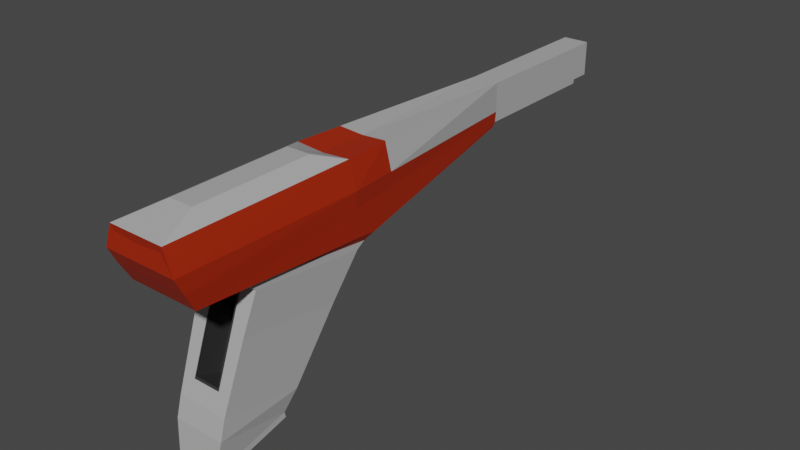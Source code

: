 # Source: zappergun_with_hole.blend  (saved by Blender 4.0.36; exported with 4.5.12 LTS)
import bpy
from mathutils import Matrix  # noqa: F401  (used for matrix-valued properties, if any)

bpy.ops.wm.read_factory_settings(use_empty=True)
scene = bpy.context.scene
scene.name = 'Scene'

# ---- collections
col_collection = bpy.data.collections.new('Collection'); scene.collection.children.link(col_collection)
col_zapper_body = bpy.data.collections.new('Zapper body'); col_collection.children.link(col_zapper_body)

# ---- images (referenced by path relative to the original .blend; pixels are not part of the script)
import os
ASSET_DIR = os.environ.get("B2B_ASSET_DIR", "")  # directory of the original .blend (textures are referenced by path, not embedded)
HERE = os.path.dirname(os.path.abspath(__file__))  # packed textures are extracted next to this script under _unpacked/

def load_image(name, relpath, width, height, colorspace="sRGB"):
    """Load a texture the original file referenced (path relative to the .blend, or extracted next to this script)."""
    p = next((c for c in (os.path.join(HERE, relpath), os.path.join(ASSET_DIR, relpath)) if relpath and os.path.exists(c)), "")
    if p:
        img = bpy.data.images.load(p, check_existing=True)
        img.name = name
    else:  # same state as the original file: an image datablock whose file is absent (Cycles renders it pink)
        img = bpy.data.images.new(name, width, height)
        img.source = "FILE"
        img.filepath = "//" + (relpath or name)
    img.colorspace_settings.name = colorspace
    return img
img_zapper = load_image('zapper', '', 2042, 2042, 'sRGB')

# ---- materials (node trees are filled in below, after node groups)
mat_material_005 = bpy.data.materials.new('Material.005')
mat_material_005.use_transparent_shadow = False
mat_material_001 = bpy.data.materials.new('Material.001')
mat_material_001.use_transparent_shadow = False
mat_material_002 = bpy.data.materials.new('Material.002')
mat_material_002.use_transparent_shadow = False
mat_material_003 = bpy.data.materials.new('Material.003')
mat_material_003.use_transparent_shadow = False

# ---- material node trees
mat_material_005.use_nodes = True; mat_material_005.node_tree.nodes.clear()
_N = mat_material_005.node_tree.nodes; _L = mat_material_005.node_tree.links
n0 = _N.new('ShaderNodeOutputMaterial'); n0.name = 'Material Output'; n0.location = (300, 300)
n1 = _N.new('ShaderNodeBsdfPrincipled'); n1.name = 'Principled BSDF'; n1.location = (10, 300)
n1.inputs[0].default_value = (0.03273, 0.03273, 0.03273, 1.0)
n1.inputs[3].default_value = 1.45
_L.new(n1.outputs[0], n0.inputs[0])
n0.is_active_output = True
mat_material_001.use_nodes = True; mat_material_001.node_tree.nodes.clear()
_N = mat_material_001.node_tree.nodes; _L = mat_material_001.node_tree.links
n0 = _N.new('ShaderNodeBsdfPrincipled'); n0.name = 'Principled BSDF'; n0.location = (10, 300)
n0.distribution = 'GGX'
n0.subsurface_method = 'RANDOM_WALK_SKIN'
n0.inputs[3].default_value = 1.45
n0.inputs[27].default_value = (0.0, 0.0, 0.0, 1.0)
n0.inputs[28].default_value = 1.0
n1 = _N.new('ShaderNodeOutputMaterial'); n1.name = 'Material Output'; n1.location = (300, 300)
n2 = _N.new('ShaderNodeTexImage'); n2.name = 'Image Texture'; n2.location = (-351, 232)
n2.image = img_zapper
_L.new(n0.outputs[0], n1.inputs[0])
_L.new(n2.outputs[0], n0.inputs[0])
n1.is_active_output = True
mat_material_002.use_nodes = True; mat_material_002.node_tree.nodes.clear()
_N = mat_material_002.node_tree.nodes; _L = mat_material_002.node_tree.links
n0 = _N.new('ShaderNodeBsdfPrincipled'); n0.name = 'Principled BSDF'; n0.location = (10, 300)
n0.distribution = 'GGX'
n0.subsurface_method = 'RANDOM_WALK_SKIN'
n0.inputs[0].default_value = (0.3757, 0.01935, 0.0, 1.0)
n0.inputs[3].default_value = 1.45
n0.inputs[27].default_value = (0.0, 0.0, 0.0, 1.0)
n0.inputs[28].default_value = 1.0
n1 = _N.new('ShaderNodeOutputMaterial'); n1.name = 'Material Output'; n1.location = (300, 300)
_L.new(n0.outputs[0], n1.inputs[0])
n1.is_active_output = True
mat_material_003.use_nodes = True; mat_material_003.node_tree.nodes.clear()
_N = mat_material_003.node_tree.nodes; _L = mat_material_003.node_tree.links
n0 = _N.new('ShaderNodeBsdfPrincipled'); n0.name = 'Principled BSDF'; n0.location = (10, 300)
n0.distribution = 'GGX'
n0.subsurface_method = 'RANDOM_WALK_SKIN'
n0.inputs[0].default_value = (0.4385, 0.4385, 0.4385, 1.0)
n0.inputs[3].default_value = 1.45
n0.inputs[27].default_value = (0.0, 0.0, 0.0, 1.0)
n0.inputs[28].default_value = 1.0
n1 = _N.new('ShaderNodeOutputMaterial'); n1.name = 'Material Output'; n1.location = (300, 300)
_L.new(n0.outputs[0], n1.inputs[0])
n1.is_active_output = True

# ---- world
world_world = bpy.data.worlds.new('World'); scene.world = world_world
world_world.use_nodes = True; world_world.node_tree.nodes.clear()
_N = world_world.node_tree.nodes; _L = world_world.node_tree.links
n0 = _N.new('ShaderNodeOutputWorld'); n0.name = 'World Output'; n0.location = (300, 300)
n1 = _N.new('ShaderNodeBackground'); n1.name = 'Background'; n1.location = (10, 300)
n1.inputs[0].default_value = (0.05088, 0.05088, 0.05088, 1.0)
_L.new(n1.outputs[0], n0.inputs[0])
n0.is_active_output = True
world_world.color = (0.05088, 0.05088, 0.05088)
world_world.use_sun_shadow = False
world_world.sun_shadow_jitter_overblur = 0.0

# ---- meshes
me_cube = bpy.data.meshes.new('Cube')
me_cube.from_pydata([(-0.119, -1.362, 0.3259), (-0.119, -1.117, 0.9863), (-0.119, -1.126, 0.2386), (-0.1119, -1.135, 0.2645), (-0.119, -0.8814, 0.899), (-0.1119, -0.9053, 0.8854), (0.119, -1.362, 0.3259), (0.119, -1.117, 0.9863), (0.119, -1.126, 0.2386), (0.1119, -1.135, 0.2645), (0.119, -0.8814, 0.899), (0.1119, -0.9053, 0.8854), (0.1119, -1.354, 0.3456), (0.1119, -1.124, 0.9665), (-0.1119, -1.354, 0.3456), (-0.1119, -1.124, 0.9665), (-0.1246, -1.368, 0.2886), (0.1099, 1.798, 1.641), (0.1099, 3.187, 1.641), (-0.1246, -1.083, 1.056), (-0.1246, -1.043, 0.1684), (-0.1246, -0.7586, 0.9362), (0.0, 1.798, 1.641), (0.1246, -1.368, 0.2886), (0.1246, -1.083, 1.056), (0.0, 3.187, 1.641), (0.1246, -1.043, 0.1684), (0.1246, -0.7586, 0.9362), (0.2469, -0.1523, 1.659), (0.0, -0.1523, 1.641), (0.2469, -1.787, 1.651), (0.0, -1.787, 1.651), (0.1099, 1.798, 1.389), (0.1099, 3.187, 1.338), (0.3182, -0.1523, 1.439), (0.3182, -1.78, 1.448), (0.1099, 3.008, 1.641), (0.0, 3.008, 1.641), (0.1099, 3.008, 1.338), (0.1099, 1.788, 1.301), (0.3083, -0.1521, 1.301), (0.3155, -1.706, 1.303), (0.1099, 2.999, 1.301), (0.1099, 1.758, 1.265), (0.2913, 0.05393, 1.036), (0.301, -1.622, 1.153), (0.1074, -0.3908, 1.738), (0.0, -0.3908, 1.738), (0.1074, -1.426, 1.732), (0.0, -1.426, 1.732), (0.1859, -0.83, -0.1175), (0.2204, -1.46, 0.001961), (0.2592, -1.088, 1.043), (0.2592, -0.09555, 0.9358), (0.2592, -0.02081, 0.9818), (0.2592, -1.155, 1.108), (0.2204, -1.412, 0.1739), (0.2204, -0.7275, 0.05419), (0.1859, -0.819, -0.1638), (0.1859, -1.499, -0.2659), (0.1859, -1.03, -0.2136), (0.1859, -1.278, -0.2711), (-0.1188, 1.798, 1.641), (-0.1188, 3.187, 1.641), (-0.2438, -0.1523, 1.659), (-0.2438, -1.787, 1.651), (-0.1188, 1.798, 1.389), (-0.1188, 3.187, 1.338), (-0.326, -0.1523, 1.439), (-0.326, -1.78, 1.448), (-0.1188, 3.008, 1.641), (-0.1188, 3.008, 1.338), (-0.1188, 1.788, 1.301), (-0.3239, -0.1521, 1.301), (-0.3305, -1.706, 1.303), (-0.1188, 2.999, 1.301), (-0.1188, 1.758, 1.265), (-0.297, 0.05393, 1.036), (-0.3128, -1.622, 1.153), (-0.1038, -0.3908, 1.738), (-0.1038, -1.426, 1.732), (-0.1883, -0.83, -0.1175), (-0.2258, -1.46, 0.001961), (-0.2681, -1.088, 1.043), (-0.2681, -0.09555, 0.9358), (-0.2681, -0.02081, 0.9818), (-0.2681, -1.155, 1.108), (-0.2258, -1.412, 0.1739), (-0.2258, -0.7275, 0.05419), (-0.1883, -0.819, -0.1638), (-0.1883, -1.499, -0.2659), (-0.1883, -1.03, -0.2136), (-0.1883, -1.278, -0.2711), (0.06743, 3.187, 1.599), (-0.001245, 3.187, 1.581), (0.003783, -0.1638, 1.583), (0.214, -1.776, 1.595), (-0.03982, -1.771, 1.576), (0.006294, 3.187, 1.338), (0.1992, -1.78, 1.448), (0.006294, 3.008, 1.338), (0.006368, 1.786, 1.3), (0.1992, -1.706, 1.303), (0.006294, 2.999, 1.301), (0.0501, 1.753, 1.262), (0.0932, 0.05117, 1.026), (0.1992, -1.622, 1.153), (0.02445, -0.4012, 1.684), (0.02518, -1.419, 1.678), (0.1433, -0.83, -0.1175), (0.1696, -1.46, 0.001961), (0.1992, -1.088, 1.043), (0.0838, -0.09555, 0.9358), (0.0838, -0.02081, 0.9818), (0.1992, -1.155, 1.108), (0.1696, -1.412, 0.1739), (0.1696, -0.7275, 0.05419), (0.1433, -0.819, -0.1638), (0.1433, -1.499, -0.2659), (0.1433, -1.03, -0.2136), (0.1433, -1.278, -0.2711), (-0.07634, 3.187, 1.599), (-0.2229, -1.776, 1.595), (-0.01396, 3.187, 1.338), (-0.1633, -1.78, 1.448), (-0.01396, 3.008, 1.338), (-0.01403, 1.786, 1.3), (-0.1633, -1.706, 1.303), (-0.01396, 2.999, 1.301), (-0.06088, 1.753, 1.262), (-0.08193, 0.05117, 1.026), (-0.1633, -1.622, 1.153), (-0.143, -0.83, -0.1175), (-0.1372, -1.46, 0.001961), (-0.1633, -1.088, 1.043), (-0.0819, -0.09555, 0.9358), (-0.0819, -0.02081, 0.9818), (-0.1633, -1.155, 1.108), (-0.1372, -1.412, 0.1739), (-0.1662, -0.7275, 0.05419), (-0.143, -0.819, -0.1638), (-0.1139, -1.499, -0.2659), (-0.143, -1.03, -0.2136), (-0.143, -1.278, -0.2711), (0.2378, -0.3319, 0.6061), (0.2378, -1.209, 0.7179), (-0.2467, -0.3366, 0.5995), (-0.2467, -1.212, 0.7114), (0.0, 0.2671, 1.641), (0.2175, 0.2671, 1.655), (0.2734, 0.2671, 1.428), (0.2656, 0.2653, 1.301), (0.2522, 0.4204, 1.085), (-0.2169, 0.2671, 1.655), (-0.2814, 0.2671, 1.428), (-0.2798, 0.2653, 1.301), (-0.2586, 0.4204, 1.085), (0.1518, 0.4172, 1.077), (-0.125, 0.4172, 1.077), (0.243, -0.2747, 0.6859), (0.243, -1.18, 0.7966), (-0.2522, -0.2745, 0.6861), (-0.2522, -1.18, 0.7968), (-0.003186, 3.187, 1.338), (-0.003186, 3.008, 1.338), (-0.003186, 2.999, 1.301), (-0.003181, 1.786, 1.3), (-0.001846, 1.753, 1.262), (0.0005385, 0.05117, 1.026), (0.08215, -0.1851, 0.8109), (0.0003889, -0.09555, 0.9358), (0.01242, -0.7275, 0.05419), (0.009316, -0.83, -0.1175), (0.009316, -0.819, -0.1638), (0.009316, -1.03, -0.2136), (0.009316, -1.278, -0.2711), (0.02291, -1.499, -0.2659), (0.02602, -1.46, 0.001961), (0.02602, -1.412, 0.1739), (0.02952, -1.088, 1.043), (0.02952, -1.155, 1.108), (0.02952, -1.622, 1.153), (0.02952, -1.706, 1.303), (0.02952, -1.78, 1.448), (0.009936, 0.4172, 1.077), (0.003652, -0.2746, 0.686), (-0.07533, -0.2745, 0.6861), (0.08051, -0.2746, 0.686), (0.0932, 0.05379, 1.026), (0.0838, -0.03073, 0.9358), (0.0838, 0.007283, 0.9818), (-0.08193, 0.05379, 1.026), (-0.0819, -0.03073, 0.9358), (-0.0819, 0.007283, 0.9818), (0.0005385, 0.05379, 1.026), (0.0003889, 0.007283, 0.9818), (0.0003889, -0.03073, 0.9358), (0.003652, -0.02554, 0.6839), (-0.07533, -0.0255, 0.684), (0.08051, -0.02557, 0.6839), (0.08215, -0.05577, 0.8109), (-0.07861, -0.185, 0.8109), (-0.07861, -0.05573, 0.8109), (-0.119, -1.356, 0.3237), (-0.119, -1.11, 0.9838), (-0.1119, -1.118, 0.9641), (-0.1119, -1.349, 0.3435), (0.02662, -1.356, 0.3237), (0.02928, -1.11, 0.9838), (0.119, -1.11, 0.9838), (0.1119, -1.118, 0.9641), (0.1119, -1.349, 0.3435), (0.119, -1.356, 0.3237), (-0.1119, -1.118, 0.9641), (-0.1119, -1.349, 0.3435), (0.1119, -1.118, 0.9641), (0.1119, -1.349, 0.3435), (-0.1246, -1.112, 0.3472), (-0.1246, -0.851, 0.6867), (-0.1173, -0.9398, 0.4471), (-0.1246, -0.9657, 0.3771), (-0.119, -1.11, 0.9837), (-0.119, -1.355, 0.3233), (0.119, -1.355, 0.3233), (0.119, -1.11, 0.9837), (-0.1119, -1.347, 0.343), (-0.1119, -1.117, 0.9639), (0.1119, -1.117, 0.9639), (0.1119, -1.347, 0.343), (0.1119, -1.347, 0.343), (0.1119, -1.347, 0.343), (-0.1119, -1.347, 0.343), (-0.1119, -1.347, 0.343), (-0.1119, -1.347, 0.343), (-0.1119, -1.117, 0.9639), (0.1119, -1.117, 0.9639)], [], [(0, 1, 4, 2), (2, 4, 10, 8), (8, 10, 7, 6), (14, 0, 6, 7, 1, 15, 13, 12), (1, 0, 14, 15), (2, 8, 6, 0), (10, 4, 1, 7), (3, 5, 15, 14), (3, 9, 11, 5), (11, 9, 12, 13), (12, 9, 3, 14), (5, 11, 13, 15), (37, 36, 18, 25), (149, 148, 29, 28), (29, 31, 49, 47), (28, 30, 35, 34), (149, 28, 34, 150), (36, 17, 32, 38), (18, 36, 38, 33), (22, 17, 36, 37), (38, 32, 39, 42), (34, 35, 41, 40), (150, 34, 40, 151), (40, 41, 45, 44), (151, 40, 44, 152), (46, 47, 49, 48), (28, 29, 47, 46), (30, 28, 46, 48), (31, 30, 48, 49), (57, 56, 51, 50), (54, 55, 52, 53), (44, 45, 55, 54), (144, 145, 56, 57), (50, 51, 59, 58), (58, 59, 61, 60), (37, 25, 63, 70), (153, 64, 29, 148), (64, 68, 69, 65), (153, 154, 68, 64), (70, 71, 66, 62), (63, 67, 71, 70), (22, 37, 70, 62), (71, 75, 72, 66), (68, 73, 74, 69), (154, 155, 73, 68), (73, 77, 78, 74), (155, 156, 77, 73), (79, 80, 49, 47), (64, 79, 47, 29), (65, 80, 79, 64), (31, 49, 80, 65), (88, 81, 82, 87), (85, 84, 83, 86), (77, 85, 86, 78), (146, 88, 87, 147), (81, 89, 90, 82), (89, 91, 92, 90), (95, 107, 108, 97), (116, 109, 110, 115), (113, 112, 111, 114), (105, 113, 114, 106), (112, 116, 115, 111), (109, 117, 118, 110), (117, 119, 120, 118), (139, 138, 133, 132), (136, 137, 134, 135), (130, 131, 137, 136), (217, 138, 139, 220), (139, 135, 134, 138, 217, 218, 219, 220), (132, 133, 141, 140), (140, 141, 143, 142), (25, 18, 93, 94), (30, 31, 97, 96), (31, 29, 95, 97), (33, 38, 100, 98), (35, 30, 96, 99), (18, 33, 98, 93), (42, 39, 101, 103), (38, 42, 103, 100), (41, 35, 99, 102), (152, 44, 105, 157), (45, 41, 102, 106), (39, 43, 104, 101), (51, 56, 115, 110), (44, 54, 113, 105), (52, 55, 114, 111), (116, 112, 53, 159, 144, 57), (54, 53, 112, 113), (55, 45, 106, 114), (160, 52, 111, 115, 56, 145), (57, 50, 109, 116), (59, 51, 110, 118), (50, 58, 117, 109), (60, 61, 120, 119), (61, 59, 118, 120), (58, 60, 119, 117), (63, 25, 94, 121), (31, 65, 122, 97), (71, 67, 123, 125), (65, 69, 124, 122), (67, 63, 121, 123), (72, 75, 128, 126), (75, 71, 125, 128), (69, 74, 127, 124), (156, 76, 129, 158), (74, 78, 131, 127), (76, 72, 126, 129), (87, 82, 133, 138), (85, 77, 130, 136), (86, 83, 134, 137), (161, 84, 135, 139, 88, 146), (84, 85, 136, 135), (78, 86, 137, 131), (87, 138, 134, 83, 162, 147), (81, 88, 139, 132), (82, 90, 141, 133), (89, 81, 132, 140), (92, 91, 142, 143), (90, 92, 143, 141), (91, 89, 140, 142), (98, 94, 93), (94, 123, 121), (98, 163, 123, 94), (164, 125, 123, 163), (165, 128, 125, 164), (166, 126, 128, 165), (167, 129, 126, 166), (184, 158, 129, 167), (135, 136, 193, 192), (185, 187, 199, 197), (171, 139, 135, 170), (172, 132, 139, 171), (173, 140, 132, 172), (174, 142, 140, 173), (175, 143, 142, 174), (176, 141, 143, 175), (177, 133, 141, 176), (178, 138, 133, 177), (204, 208, 179, 134, 138, 178, 207, 203), (213, 205, 206, 214), (180, 137, 134, 179), (181, 131, 137, 180), (182, 127, 131, 181), (183, 124, 127, 182), (183, 99, 96, 97, 122, 124), (159, 160, 145, 144), (161, 146, 147, 162), (168, 130, 158, 184), (77, 156, 158, 130), (43, 152, 157, 104), (72, 76, 156, 155), (66, 72, 155, 154), (62, 66, 154, 153), (62, 153, 148, 22), (39, 151, 152, 43), (32, 150, 151, 39), (17, 149, 150, 32), (17, 22, 148, 149), (53, 52, 160, 159), (84, 161, 162, 83), (105, 168, 184, 157), (99, 183, 182, 102), (102, 182, 181, 106), (106, 181, 180, 114), (114, 180, 179, 111), (207, 178, 115, 111, 179, 208, 209, 212), (216, 211, 210, 215), (115, 178, 177, 110), (110, 177, 176, 118), (118, 176, 175, 120), (120, 175, 174, 119), (119, 174, 173, 117), (117, 173, 172, 109), (109, 172, 171, 116), (116, 171, 170, 112), (201, 186, 198, 202), (136, 130, 191, 193), (157, 184, 167, 104), (104, 167, 166, 101), (101, 166, 165, 103), (103, 165, 164, 100), (100, 164, 163, 98), (168, 105, 188, 194), (195, 193, 191, 194), (196, 192, 193, 195), (189, 196, 195, 190), (190, 195, 194, 188), (200, 189, 196, 192, 202, 198, 197, 199), (130, 168, 194, 191), (105, 113, 190, 188), (169, 112, 189, 200), (113, 112, 189, 190), (186, 185, 197, 198), (187, 169, 200, 199), (135, 201, 202, 192), (221, 204, 203, 222), (212, 209, 224, 223), (222, 203, 207, 212, 223), (209, 208, 204, 221, 224), (206, 205, 226, 225), (227, 210, 211, 228), (211, 230, 229), (206, 225, 233), (214, 206, 231, 232), (206, 233, 231), (211, 229, 228), (226, 205, 213, 234), (235, 215, 210, 227), (19, 16, 20, 220, 217, 218, 21), (220, 218, 217), (220, 20, 26, 27, 21, 218, 219), (218, 220, 219), (24, 27, 26, 23), (222, 16, 19, 24, 23, 223, 224, 221), (223, 23, 16, 222), (20, 16, 23, 26), (19, 21, 27, 24)])
me_cube.polygons.foreach_set('material_index', [0, 0, 0, 0, 0, 0, 0, 0, 0, 0, 0, 0, 3, 2, 1, 2, 2, 3, 3, 3, 3, 2, 2, 2, 2, 3, 3, 3, 3, 3, 3, 2, 3, 3, 3, 3, 2, 2, 2, 3, 3, 3, 3, 2, 2, 2, 2, 3, 3, 3, 3, 3, 3, 2, 3, 3, 3, 1, 1, 1, 1, 1, 1, 1, 1, 1, 1, 1, 1, 1, 1, 3, 2, 1, 3, 2, 3, 3, 3, 2, 2, 2, 2, 3, 2, 3, 3, 3, 2, 3, 3, 3, 3, 3, 3, 3, 3, 2, 3, 2, 3, 3, 3, 2, 2, 2, 2, 3, 2, 3, 3, 3, 2, 3, 3, 3, 3, 3, 3, 3, 3, 3, 3, 3, 3, 3, 2, 2, 1, 1, 3, 3, 3, 3, 3, 3, 3, 3, 3, 3, 3, 2, 2, 2, 2, 3, 3, 2, 2, 2, 2, 2, 3, 3, 2, 2, 3, 3, 3, 3, 2, 2, 2, 2, 3, 3, 3, 3, 3, 3, 3, 3, 3, 3, 3, 1, 1, 2, 2, 3, 3, 3, 2, 1, 1, 1, 1, 1, 2, 1, 1, 1, 1, 1, 1, 1, 1, 1, 1, 0, 0, 0, 0, 0, 0, 0, 0, 0, 1, 1, 1, 1, 1, 1, 1, 1, 1])
_uv = me_cube.uv_layers.new(name='UVMap')
_uv.uv.foreach_set('vector', [0.375, 0.0, 0.625, 0.0, 0.625, 0.25, 0.375, 0.25, 0.375, 0.25, 0.625, 0.25, 0.625, 0.5, 0.375, 0.5, 0.375, 0.5, 0.625, 0.5, 0.625, 0.75, 0.375, 0.75, 0.3825, 0.9925, 0.375, 1.0, 0.375, 0.75, 0.625, 0.75, 0.625, 1.0, 0.6175, 0.9925, 0.6175, 0.7575, 0.3825, 0.7575, 0.625, 1.0, 0.375, 1.0, 0.3825, 0.9925, 0.6175, 0.9925, 0.125, 0.5, 0.375, 0.5, 0.375, 0.75, 0.125, 0.75, 0.625, 0.5, 0.875, 0.5, 0.875, 0.75, 0.625, 0.75, 0.375, 0.25, 0.625, 0.25, 0.625, 0.002802, 0.375, 0.002802, 0.375, 0.25, 0.375, 0.5, 0.625, 0.5, 0.625, 0.25, 0.625, 0.5, 0.375, 0.5, 0.375, 0.7472, 0.625, 0.7472, 0.375, 0.7472, 0.375, 0.5, 0.125, 0.5, 0.125, 0.7472, 0.875, 0.5, 0.625, 0.5, 0.625, 0.7472, 0.875, 0.7472, 0.5, 0.5, 1.0, 0.5, 1.0, 1.0, 0.5, 1.0, 1.0, 0.0, 0.5, 0.0, 0.5, 0.0, 1.0, 0.0, 0.0, 0.0, 0.0, 0.0, 0.0, 0.0, 0.0, 0.0, 1.0, 0.0, 1.0, 0.0, 1.0, 0.0, 1.0, 0.0, 1.0, 0.0, 1.0, 0.0, 1.0, 0.0, 1.0, 0.0, 1.0, 0.5, 1.0, 0.0, 1.0, 0.0, 1.0, 0.5, 1.0, 1.0, 1.0, 0.5, 1.0, 0.5, 1.0, 1.0, 0.5, 0.0, 1.0, 0.0, 1.0, 0.5, 0.5, 0.5, 1.0, 0.5, 1.0, 0.0, 1.0, 0.0, 1.0, 0.5, 1.0, 0.0, 1.0, 0.0, 1.0, 0.0, 1.0, 0.0, 1.0, 0.0, 1.0, 0.0, 1.0, 0.0, 1.0, 0.0, 1.0, 0.0, 1.0, 0.0, 1.0, 0.0, 1.0, 0.0, 1.0, 0.0, 1.0, 0.0, 1.0, 0.0, 1.0, 0.0, 1.0, 0.0, 0.5, 0.0, 0.5, 0.0, 1.0, 0.0, 1.0, 0.0, 0.5, 0.0, 0.5, 0.0, 1.0, 0.0, 1.0, 0.0, 1.0, 0.0, 1.0, 0.0, 1.0, 0.0, 0.0, 0.0, 0.0, 0.0, 0.0, 0.0, 0.0, 0.0, 1.0, 0.0, 1.0, 0.0, 1.0, 0.0, 1.0, 0.0, 1.0, 0.0, 1.0, 0.0, 1.0, 0.0, 1.0, 0.0, 1.0, 0.0, 1.0, 0.0, 1.0, 0.0, 1.0, 0.0, 1.0, 0.0, 1.0, 0.0, 1.0, 0.0, 1.0, 0.0, 1.0, 0.0, 1.0, 0.0, 1.0, 0.0, 1.0, 0.0, 1.0, 0.0, 1.0, 0.0, 1.0, 0.0, 1.0, 0.0, 0.5, 0.5, 0.5, 1.0, 1.0, 1.0, 1.0, 0.5, 1.0, 0.0, 1.0, 0.0, 0.5, 0.0, 0.5, 0.0, 1.0, 0.0, 1.0, 0.0, 1.0, 0.0, 1.0, 0.0, 1.0, 0.0, 1.0, 0.0, 1.0, 0.0, 1.0, 0.0, 1.0, 0.5, 1.0, 0.5, 1.0, 0.0, 1.0, 0.0, 1.0, 1.0, 1.0, 1.0, 1.0, 0.5, 1.0, 0.5, 0.5, 0.0, 0.5, 0.5, 1.0, 0.5, 1.0, 0.0, 1.0, 0.5, 1.0, 0.5, 1.0, 0.0, 1.0, 0.0, 1.0, 0.0, 1.0, 0.0, 1.0, 0.0, 1.0, 0.0, 1.0, 0.0, 1.0, 0.0, 1.0, 0.0, 1.0, 0.0, 1.0, 0.0, 1.0, 0.0, 1.0, 0.0, 1.0, 0.0, 1.0, 0.0, 1.0, 0.0, 1.0, 0.0, 1.0, 0.0, 1.0, 0.0, 1.0, 0.0, 0.5, 0.0, 0.5, 0.0, 1.0, 0.0, 1.0, 0.0, 0.5, 0.0, 0.5, 0.0, 1.0, 0.0, 1.0, 0.0, 1.0, 0.0, 1.0, 0.0, 0.0, 0.0, 0.0, 0.0, 0.0, 0.0, 0.0, 0.0, 1.0, 0.0, 1.0, 0.0, 1.0, 0.0, 1.0, 0.0, 1.0, 0.0, 1.0, 0.0, 1.0, 0.0, 1.0, 0.0, 1.0, 0.0, 1.0, 0.0, 1.0, 0.0, 1.0, 0.0, 1.0, 0.0, 1.0, 0.0, 1.0, 0.0, 1.0, 0.0, 1.0, 0.0, 1.0, 0.0, 1.0, 0.0, 1.0, 0.0, 1.0, 0.0, 1.0, 0.0, 1.0, 0.0, 1.0, 0.0, 0.0, 0.0, 0.0, 0.0, 0.0, 0.0, 0.0, 0.0, 1.0, 0.0, 1.0, 0.0, 1.0, 0.0, 1.0, 0.0, 1.0, 0.0, 1.0, 0.0, 1.0, 0.0, 1.0, 0.0, 1.0, 0.0, 1.0, 0.0, 1.0, 0.0, 1.0, 0.0, 1.0, 0.0, 1.0, 0.0, 1.0, 0.0, 1.0, 0.0, 1.0, 0.0, 1.0, 0.0, 1.0, 0.0, 1.0, 0.0, 1.0, 0.0, 1.0, 0.0, 1.0, 0.0, 1.0, 0.0, 1.0, 0.0, 1.0, 0.0, 1.0, 0.0, 1.0, 0.0, 1.0, 0.0, 1.0, 0.0, 1.0, 0.0, 1.0, 0.0, 1.0, 0.0, 1.0, 0.0, 1.0, 0.0, 1.0, 0.0, 1.0, 0.0, 1.0, 0.0, 1.0, 0.0, 1.0, 0.0, 1.0, 0.0, 1.0, 0.0, 1.0, 0.0, 1.0, 0.0, 1.0, 0.0, 1.0, 0.0, 1.0, 0.0, 1.0, 0.0, 1.0, 0.0, 1.0, 0.0, 1.0, 0.0, 1.0, 0.0, 1.0, 0.0, 1.0, 0.0, 1.0, 0.0, 1.0, 0.0, 0.5, 1.0, 1.0, 1.0, 1.0, 1.0, 0.5, 1.0, 0.0, 0.0, 0.0, 0.0, 0.0, 0.0, 0.0, 0.0, 0.0, 0.0, 0.0, 0.0, 0.0, 0.0, 0.0, 0.0, 1.0, 1.0, 1.0, 0.5, 1.0, 0.5, 1.0, 1.0, 1.0, 0.0, 1.0, 0.0, 1.0, 0.0, 1.0, 0.0, 1.0, 1.0, 1.0, 1.0, 1.0, 1.0, 1.0, 1.0, 1.0, 0.5, 1.0, 0.0, 1.0, 0.0, 1.0, 0.5, 1.0, 0.5, 1.0, 0.5, 1.0, 0.5, 1.0, 0.5, 1.0, 0.0, 1.0, 0.0, 1.0, 0.0, 1.0, 0.0, 1.0, 0.0, 1.0, 0.0, 1.0, 0.0, 1.0, 0.0, 1.0, 0.0, 1.0, 0.0, 1.0, 0.0, 1.0, 0.0, 1.0, 0.0, 1.0, 0.0, 1.0, 0.0, 1.0, 0.0, 1.0, 0.0, 1.0, 0.0, 1.0, 0.0, 1.0, 0.0, 1.0, 0.0, 1.0, 0.0, 1.0, 0.0, 1.0, 0.0, 1.0, 0.0, 1.0, 0.0, 1.0, 0.0, 1.0, 0.0, 1.0, 0.0, 1.0, 0.0, 1.0, 0.0, 1.0, 0.0, 1.0, 0.0, 1.0, 0.0, 1.0, 0.0, 1.0, 0.0, 1.0, 0.0, 1.0, 0.0, 1.0, 0.0, 1.0, 0.0, 1.0, 0.0, 1.0, 0.0, 1.0, 0.0, 1.0, 0.0, 1.0, 0.0, 1.0, 0.0, 1.0, 0.0, 1.0, 0.0, 1.0, 0.0, 1.0, 0.0, 1.0, 0.0, 1.0, 0.0, 1.0, 0.0, 1.0, 0.0, 1.0, 0.0, 1.0, 0.0, 1.0, 0.0, 1.0, 0.0, 1.0, 0.0, 1.0, 0.0, 1.0, 0.0, 1.0, 0.0, 1.0, 0.0, 1.0, 0.0, 1.0, 0.0, 1.0, 0.0, 1.0, 0.0, 1.0, 0.0, 1.0, 0.0, 1.0, 0.0, 1.0, 0.0, 1.0, 0.0, 1.0, 1.0, 0.5, 1.0, 0.5, 1.0, 1.0, 1.0, 0.0, 0.0, 0.0, 0.0, 0.0, 0.0, 0.0, 0.0, 1.0, 0.5, 1.0, 1.0, 1.0, 1.0, 1.0, 0.5, 1.0, 0.0, 1.0, 0.0, 1.0, 0.0, 1.0, 0.0, 1.0, 1.0, 1.0, 1.0, 1.0, 1.0, 1.0, 1.0, 1.0, 0.0, 1.0, 0.5, 1.0, 0.5, 1.0, 0.0, 1.0, 0.5, 1.0, 0.5, 1.0, 0.5, 1.0, 0.5, 1.0, 0.0, 1.0, 0.0, 1.0, 0.0, 1.0, 0.0, 1.0, 0.0, 1.0, 0.0, 1.0, 0.0, 1.0, 0.0, 1.0, 0.0, 1.0, 0.0, 1.0, 0.0, 1.0, 0.0, 1.0, 0.0, 1.0, 0.0, 1.0, 0.0, 1.0, 0.0, 1.0, 0.0, 1.0, 0.0, 1.0, 0.0, 1.0, 0.0, 1.0, 0.0, 1.0, 0.0, 1.0, 0.0, 1.0, 0.0, 1.0, 0.0, 1.0, 0.0, 1.0, 0.0, 1.0, 0.0, 1.0, 0.0, 1.0, 0.0, 1.0, 0.0, 1.0, 0.0, 1.0, 0.0, 1.0, 0.0, 1.0, 0.0, 1.0, 0.0, 1.0, 0.0, 1.0, 0.0, 1.0, 0.0, 1.0, 0.0, 1.0, 0.0, 1.0, 0.0, 1.0, 0.0, 1.0, 0.0, 1.0, 0.0, 1.0, 0.0, 1.0, 0.0, 1.0, 0.0, 1.0, 0.0, 1.0, 0.0, 1.0, 0.0, 1.0, 0.0, 1.0, 0.0, 1.0, 0.0, 1.0, 0.0, 1.0, 0.0, 1.0, 0.0, 1.0, 0.0, 1.0, 0.0, 1.0, 0.0, 1.0, 0.0, 1.0, 0.0, 1.0, 0.0, 1.0, 0.0, 1.0, 0.0, 1.0, 0.0, 1.0, 0.0, 1.0, 0.0, 1.0, 0.0, 1.0, 0.0, 1.0, 0.0, 1.0, 0.0, 1.0, 1.0, 0.5, 1.0, 1.0, 1.0, 0.5, 1.0, 1.0, 1.0, 1.0, 1.0, 1.0, 1.0, 1.0, 1.0, 1.0, 1.0, 0.5, 1.0, 0.0, 0.0, 0.0, 0.0, 0.0, 0.0, 0.0, 0.0, 0.0, 0.0, 0.0, 0.0, 0.0, 0.0, 0.0, 0.0, 0.0, 0.0, 0.0, 0.0, 0.0, 0.0, 0.0, 0.0, 0.0, 0.0, 0.0, 0.0, 0.0, 0.0, 0.0, 0.0, 0.0, 0.0, 0.0, 0.0, 0.0, 0.0, 0.0, 0.0, 1.0, 0.0, 1.0, 0.0, 1.0, 0.0, 1.0, 0.0, 0.0, 0.0, 0.0, 0.0, 0.0, 0.0, 0.0, 0.0, 0.0, 0.0, 0.0, 0.0, 0.0, 0.0, 0.0, 0.0, 0.0, 0.0, 0.0, 0.0, 0.0, 0.0, 0.0, 0.0, 0.0, 0.0, 0.0, 0.0, 0.0, 0.0, 0.0, 0.0, 0.0, 0.0, 0.0, 0.0, 0.0, 0.0, 0.0, 0.0, 0.0, 0.0, 0.0, 0.0, 0.0, 0.0, 0.0, 0.0, 0.0, 0.0, 0.0, 0.0, 0.0, 0.0, 0.0, 0.0, 0.0, 0.0, 0.0, 0.0, 0.0, 0.0, 0.0, 0.0, 0.0, 0.0, 0.0, 0.0, 0.0, 0.0, 0.0, 0.0, 0.0, 0.0, 0.0, 0.0, 0.0, 0.0, 0.0, 0.0, 0.0, 0.0, 0.0, 0.0, 0.0, 0.0, 0.0, 0.0, 0.0, 0.0, 0.0, 0.0, 0.0, 0.0, 0.0, 0.0, 0.0, 0.0, 0.0, 0.0, 0.0, 0.0, 0.0, 0.0, 0.0, 0.0, 0.0, 0.0, 0.0, 0.0, 0.0, 0.0, 0.0, 0.0, 0.0, 0.0, 0.0, 0.0, 0.0, 0.0, 0.0, 0.0, 0.0, 0.0, 0.0, 0.0, 0.0, 0.0, 0.0, 0.0, 0.0, 0.0, 0.0, 0.0, 0.0, 0.0, 0.0, 0.0, 0.0, 0.0, 1.0, 0.0, 1.0, 0.0, 1.0, 0.0, 1.0, 0.0, 1.0, 0.0, 1.0, 0.0, 1.0, 0.0, 1.0, 0.0, 0.0, 0.0, 0.0, 0.0, 0.0, 0.0, 0.0, 0.0, 1.0, 0.0, 1.0, 0.0, 1.0, 0.0, 1.0, 0.0, 1.0, 0.0, 1.0, 0.0, 1.0, 0.0, 1.0, 0.0, 1.0, 0.0, 1.0, 0.0, 1.0, 0.0, 1.0, 0.0, 1.0, 0.0, 1.0, 0.0, 1.0, 0.0, 1.0, 0.0, 1.0, 0.0, 1.0, 0.0, 1.0, 0.0, 1.0, 0.0, 1.0, 0.0, 1.0, 0.0, 0.5, 0.0, 0.5, 0.0, 1.0, 0.0, 1.0, 0.0, 1.0, 0.0, 1.0, 0.0, 1.0, 0.0, 1.0, 0.0, 1.0, 0.0, 1.0, 0.0, 1.0, 0.0, 1.0, 0.0, 1.0, 0.0, 1.0, 0.0, 1.0, 0.0, 0.5, 0.0, 0.5, 0.0, 1.0, 0.0, 1.0, 0.0, 1.0, 0.0, 1.0, 0.0, 1.0, 0.0, 1.0, 0.0, 1.0, 0.0, 1.0, 0.0, 1.0, 0.0, 0.0, 0.0, 0.0, 0.0, 0.0, 0.0, 0.0, 0.0, 0.0, 0.0, 0.0, 0.0, 0.0, 0.0, 0.0, 0.0, 0.0, 0.0, 0.0, 0.0, 0.0, 0.0, 0.0, 0.0, 0.0, 0.0, 0.0, 0.0, 0.0, 0.0, 0.0, 0.0, 0.0, 0.0, 0.0, 0.0, 0.0, 0.0, 0.0, 0.0, 0.0, 0.0, 0.0, 0.0, 0.0, 0.0, 0.0, 0.0, 0.0, 0.0, 0.0, 0.0, 0.0, 0.0, 0.0, 0.0, 0.0, 0.0, 0.0, 0.0, 0.0, 0.0, 0.0, 0.0, 0.0, 0.0, 0.0, 0.0, 0.0, 0.0, 0.0, 0.0, 0.0, 0.0, 0.0, 0.0, 0.0, 0.0, 0.0, 0.0, 0.0, 0.0, 0.0, 0.0, 0.0, 0.0, 0.0, 0.0, 0.0, 0.0, 0.0, 0.0, 0.0, 0.0, 0.0, 0.0, 0.0, 0.0, 0.0, 0.0, 0.0, 0.0, 0.0, 0.0, 0.0, 0.0, 0.0, 0.0, 0.0, 0.0, 0.0, 0.0, 0.0, 0.0, 0.0, 0.0, 0.0, 0.0, 0.0, 0.0, 0.0, 0.0, 0.0, 0.0, 0.0, 0.0, 0.0, 0.0, 0.0, 0.0, 0.0, 0.0, 0.0, 0.0, 0.0, 0.0, 1.0, 0.0, 1.0, 0.0, 1.0, 0.0, 1.0, 0.0, 0.0, 0.0, 0.0, 0.0, 0.0, 0.0, 0.0, 0.0, 0.0, 0.0, 0.0, 0.0, 0.0, 0.0, 0.0, 0.0, 0.0, 0.0, 0.0, 0.0, 0.0, 0.0, 0.0, 0.0, 0.0, 0.0, 0.0, 0.0, 0.0, 0.0, 0.0, 0.0, 0.0, 0.0, 0.0, 0.0, 0.0, 0.0, 0.0, 0.0, 0.0, 0.0, 0.0, 0.0, 0.0, 0.0, 0.0, 0.0, 0.0, 0.0, 0.0, 0.0, 0.0, 0.0, 0.0, 0.0, 0.0, 0.0, 0.0, 0.0, 0.0, 0.0, 0.0, 0.0, 0.0, 0.0, 0.0, 0.0, 0.0, 0.0, 0.0, 0.0, 0.0, 0.0, 0.0, 0.0, 0.0, 0.0, 0.0, 0.0, 0.0, 0.0, 0.0, 0.0, 0.0, 0.0, 0.0, 0.0, 0.0, 0.0, 0.0, 0.0, 0.0, 0.0, 0.0, 0.0, 0.0, 0.0, 0.0, 0.0, 0.0, 0.0, 0.0, 0.0, 1.0, 0.0, 1.0, 0.0, 1.0, 0.0, 1.0, 0.0, 0.0, 0.0, 0.0, 0.0, 0.0, 0.0, 0.0, 0.0, 1.0, 0.0, 1.0, 0.0, 1.0, 0.0, 1.0, 0.0, 0.0, 0.0, 0.0, 0.0, 0.0, 0.0, 0.0, 0.0, 0.0, 0.0, 0.0, 0.0, 0.0, 0.0, 0.0, 0.0, 0.0, 0.0, 0.0, 0.0, 0.0, 0.0, 0.0, 0.0, 0.625, 0.007471, 0.625, 0.007116, 0.375, 0.006072, 0.375, 0.007472, 0.375, 0.7439, 0.625, 0.7429, 0.625, 0.7425, 0.375, 0.7425, 0.125, 0.7425, 0.125, 0.7439, 0.278, 0.7439, 0.375, 0.7439, 0.375, 0.7425, 0.625, 0.7429, 0.7192, 0.7429, 0.875, 0.7429, 0.875, 0.7425, 0.625, 0.7425, 0.375, 0.009294, 0.625, 0.01034, 0.625, 0.01075, 0.375, 0.01075, 0.625, 0.7393, 0.625, 0.7397, 0.375, 0.7407, 0.375, 0.7393, 0.375, 0.7407, 0.375, 0.7393, 0.375, 0.7393, 0.125, 0.7407, 0.125, 0.7393, 0.125, 0.7393, 0.125, 0.7407, 0.125, 0.7407, 0.125, 0.7393, 0.125, 0.7393, 0.125, 0.7407, 0.125, 0.7393, 0.125, 0.7393, 0.375, 0.7407, 0.375, 0.7393, 0.375, 0.7393, 0.875, 0.7393, 0.875, 0.7397, 0.875, 0.7397, 0.875, 0.7393, 0.625, 0.7393, 0.625, 0.7397, 0.625, 0.7397, 0.625, 0.7393, 0.625, 0.0, 0.375, 0.0, 0.375, 0.25, 0.443, 0.25, 0.4188, 0.1582, 0.5437, 0.25, 0.625, 0.25, 0.443, 0.25, 0.5437, 0.25, 0.4188, 0.1582, 0.443, 0.25, 0.375, 0.25, 0.375, 0.5, 0.625, 0.5, 0.625, 0.25, 0.5437, 0.25, 0.4657, 0.2573, 0.5437, 0.25, 0.443, 0.25, 0.4657, 0.2573, 0.625, 0.75, 0.625, 0.5, 0.375, 0.5, 0.375, 0.75, 0.3863, 0.9944, 0.375, 1.0, 0.625, 1.0, 0.625, 0.75, 0.375, 0.75, 0.3863, 0.7556, 0.6013, 0.7556, 0.6013, 0.9944, 0.3863, 0.7556, 0.375, 0.75, 0.375, 1.0, 0.3863, 0.9944, 0.125, 0.5, 0.125, 0.75, 0.375, 0.75, 0.375, 0.5, 0.875, 0.75, 0.875, 0.5, 0.625, 0.5, 0.625, 0.75])
me_cube.materials.append(mat_material_005)
me_cube.materials.append(mat_material_001)
me_cube.materials.append(mat_material_002)
me_cube.materials.append(mat_material_003)
me_cube.update()

# ---- objects
ob_zapper_gun = bpy.data.objects.new('Zapper gun', me_cube)

# ---- transforms, parenting, visibility, modifiers, constraints
ob_zapper_gun.location = (0.0, 0.0, 0.0)

# ---- collection membership
col_zapper_body.objects.link(ob_zapper_gun)

# ---- scene / render settings (as saved in the file)
scene.frame_start = 1; scene.frame_end = 250; scene.frame_set(1)
scene.render.engine = 'BLENDER_EEVEE_NEXT'
scene.cycles.sampling_pattern = 'TABULATED_SOBOL'
scene.view_settings.view_transform = 'Filmic'
bpy.context.view_layer.update()

# ---- added for rendering (the .blend has no active camera and no usable light): camera, sun
cam_auto = bpy.data.cameras.new('AutoCamera')
cam_auto.lens = 50.0
cam_auto.sensor_width = 36.0
cam_auto.clip_end = 1000.0
ob_auto_camera = bpy.data.objects.new('AutoCamera', cam_auto)
scene.collection.objects.link(ob_auto_camera)
ob_auto_camera.location = (4.99293, -5.29883, 4.73269)
ob_auto_camera.rotation_euler = (1.09748, -7.21219e-08, 0.694738)
scene.camera = ob_auto_camera
light_auto_sun = bpy.data.lights.new('AutoSun', 'SUN')
light_auto_sun.energy = 3.0
light_auto_sun.angle = 0.0523599
ob_auto_sun = bpy.data.objects.new('AutoSun', light_auto_sun)
scene.collection.objects.link(ob_auto_sun)
ob_auto_sun.rotation_euler = (0.872665, 0.174533, 0.523599)
bpy.context.view_layer.update()
